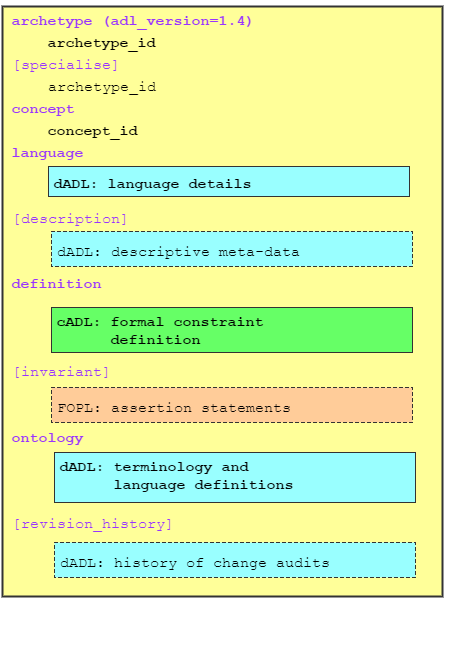

The diagram above was exported from draw.io. Its source (the exported page's mxGraphModel, read from the mxfile embedded in the PNG):
<mxGraphModel dx="1130" dy="609" grid="1" gridSize="10" guides="1" tooltips="1" connect="1" arrows="1" fold="1" page="1" pageScale="1" pageWidth="826" pageHeight="1169" background="#ffffff" math="0">
  <root>
    <mxCell id="0" />
    <mxCell id="1" parent="0" />
    <mxCell id="2" value="" style="whiteSpace=wrap;html=1;strokeColor=#333333;strokeWidth=2;fillColor=#FFFF99;gradientColor=none;fontSize=18;fontColor=#808080;align=left;" parent="1" vertex="1">
      <mxGeometry x="204" y="30" width="440" height="590" as="geometry" />
    </mxCell>
    <mxCell id="3" value="&lt;font face=&quot;Courier New&quot; style=&quot;font-size: 15px&quot;&gt;archetype (adl_version=1.4)&lt;/font&gt;&lt;div&gt;&lt;font face=&quot;Courier New&quot; style=&quot;font-size: 15px&quot;&gt;&amp;nbsp; &amp;nbsp; &lt;font color=&quot;#000000&quot;&gt;archetype_id&lt;/font&gt;&lt;/font&gt;&lt;/div&gt;&lt;div&gt;&lt;font face=&quot;Courier New&quot; style=&quot;font-size: 15px ; font-weight: normal&quot;&gt;[specialise]&lt;/font&gt;&lt;/div&gt;&lt;div&gt;&lt;font face=&quot;Courier New&quot; style=&quot;font-size: 15px&quot;&gt;&amp;nbsp; &amp;nbsp; &lt;font color=&quot;#000000&quot; style=&quot;font-weight: normal&quot;&gt;archetype_id&lt;/font&gt;&lt;/font&gt;&lt;/div&gt;&lt;div&gt;&lt;font face=&quot;Courier New&quot; style=&quot;font-size: 15px&quot;&gt;concept&lt;/font&gt;&lt;/div&gt;&lt;div&gt;&lt;font face=&quot;Courier New&quot; style=&quot;font-size: 15px&quot;&gt;&amp;nbsp; &amp;nbsp; &lt;font color=&quot;#000000&quot;&gt;concept_id&lt;/font&gt;&lt;/font&gt;&lt;/div&gt;&lt;div&gt;&lt;font face=&quot;Courier New&quot; style=&quot;font-size: 15px&quot;&gt;language&lt;/font&gt;&lt;/div&gt;&lt;div&gt;&lt;font face=&quot;Courier New&quot; style=&quot;font-size: 15px&quot;&gt;&lt;br&gt;&lt;/font&gt;&lt;/div&gt;&lt;div&gt;&lt;font face=&quot;Courier New&quot; style=&quot;font-size: 15px&quot;&gt;&lt;br&gt;&lt;/font&gt;&lt;/div&gt;&lt;div&gt;&lt;font face=&quot;Courier New&quot; style=&quot;font-size: 15px ; font-weight: normal&quot;&gt;[description]&lt;/font&gt;&lt;/div&gt;&lt;div&gt;&lt;font face=&quot;Courier New&quot; style=&quot;font-size: 15px&quot;&gt;&lt;br&gt;&lt;/font&gt;&lt;/div&gt;&lt;div&gt;&lt;br&gt;&lt;/div&gt;&lt;div&gt;&lt;font face=&quot;Courier New&quot; style=&quot;font-size: 15px&quot;&gt;definition&lt;/font&gt;&lt;/div&gt;&lt;div&gt;&lt;font face=&quot;Courier New&quot; style=&quot;font-size: 15px&quot;&gt;&lt;br&gt;&lt;/font&gt;&lt;/div&gt;&lt;div&gt;&lt;font face=&quot;Courier New&quot; style=&quot;font-size: 15px&quot;&gt;&lt;br&gt;&lt;/font&gt;&lt;/div&gt;&lt;div&gt;&lt;font face=&quot;Courier New&quot; style=&quot;font-size: 15px&quot;&gt;&lt;br&gt;&lt;/font&gt;&lt;/div&gt;&lt;div&gt;&lt;font face=&quot;Courier New&quot; style=&quot;font-size: 15px ; font-weight: normal&quot;&gt;[invariant]&lt;/font&gt;&lt;/div&gt;&lt;div&gt;&lt;font face=&quot;Courier New&quot; style=&quot;font-size: 15px&quot;&gt;&lt;br&gt;&lt;/font&gt;&lt;/div&gt;&lt;div&gt;&lt;font face=&quot;Courier New&quot; style=&quot;font-size: 15px&quot;&gt;&lt;br&gt;&lt;/font&gt;&lt;/div&gt;&lt;div&gt;&lt;font face=&quot;Courier New&quot; style=&quot;font-size: 15px&quot;&gt;ontology&lt;/font&gt;&lt;/div&gt;&lt;div&gt;&lt;br&gt;&lt;/div&gt;&lt;div&gt;&lt;br&gt;&lt;/div&gt;&lt;div&gt;&lt;font face=&quot;Courier New&quot; style=&quot;font-size: 15px&quot;&gt;&lt;br&gt;&lt;/font&gt;&lt;/div&gt;&lt;div&gt;&lt;font face=&quot;Courier New&quot; style=&quot;font-size: 15px ; font-weight: normal&quot;&gt;[revision_history]&lt;/font&gt;&lt;/div&gt;" style="text;html=1;strokeColor=none;fillColor=none;align=left;verticalAlign=top;whiteSpace=wrap;overflow=hidden;fontSize=18;fontColor=#9933FF;fontStyle=1" parent="1" vertex="1">
      <mxGeometry x="211" y="25" width="439" height="655" as="geometry" />
    </mxCell>
    <mxCell id="5" value="" style="whiteSpace=wrap;html=1;strokeColor=#333333;strokeWidth=1;fillColor=#99FFFF;gradientColor=none;fontSize=18;fontColor=#9933FF;align=left;" parent="1" vertex="1">
      <mxGeometry x="250" y="190" width="361" height="30" as="geometry" />
    </mxCell>
    <mxCell id="6" value="dADL: language_details" style="text;html=1;strokeColor=none;fillColor=none;align=left;verticalAlign=middle;whiteSpace=wrap;overflow=hidden;fontSize=15;fontColor=#000000;fontFamily=Courier New;fontStyle=1" parent="1" vertex="1">
      <mxGeometry x="253" y="195" width="221" height="20" as="geometry" />
    </mxCell>
    <mxCell id="7" value="" style="whiteSpace=wrap;html=1;strokeColor=#333333;strokeWidth=1;fillColor=#99FFFF;gradientColor=none;fontSize=18;fontColor=#9933FF;align=left;" parent="1" vertex="1">
      <mxGeometry x="256" y="476" width="361" height="50" as="geometry" />
    </mxCell>
    <mxCell id="8" value="dADL: terminology and&lt;div&gt;&amp;nbsp; &amp;nbsp; &amp;nbsp; language definitions&lt;/div&gt;" style="text;html=1;strokeColor=none;fillColor=none;align=left;verticalAlign=middle;whiteSpace=wrap;overflow=hidden;fontSize=15;fontColor=#000000;fontFamily=Courier New;fontStyle=1" parent="1" vertex="1">
      <mxGeometry x="259" y="471" width="255" height="55" as="geometry" />
    </mxCell>
    <mxCell id="11" value="" style="whiteSpace=wrap;html=1;strokeColor=#333333;strokeWidth=1;fillColor=#99FFFF;gradientColor=none;fontSize=18;fontColor=#9933FF;align=left;dashed=1;" parent="1" vertex="1">
      <mxGeometry x="256" y="566" width="361" height="35" as="geometry" />
    </mxCell>
    <mxCell id="12" value="dADL: history of change audits" style="text;html=1;strokeColor=none;fillColor=none;align=left;verticalAlign=middle;whiteSpace=wrap;overflow=hidden;fontSize=15;fontColor=#000000;fontFamily=Courier New;fontStyle=0" parent="1" vertex="1">
      <mxGeometry x="259" y="561" width="295" height="50" as="geometry" />
    </mxCell>
    <mxCell id="13" value="" style="whiteSpace=wrap;html=1;strokeColor=#333333;strokeWidth=1;fillColor=#66FF66;gradientColor=none;fontSize=18;fontColor=#9933FF;align=left;" parent="1" vertex="1">
      <mxGeometry x="253" y="331" width="361" height="45" as="geometry" />
    </mxCell>
    <mxCell id="14" value="cADL: formal constraint&lt;div&gt;&amp;nbsp; &amp;nbsp; &amp;nbsp; definition&lt;/div&gt;" style="text;html=1;strokeColor=none;fillColor=none;align=left;verticalAlign=middle;whiteSpace=wrap;overflow=hidden;fontSize=15;fontColor=#000000;fontFamily=Courier New;fontStyle=1" parent="1" vertex="1">
      <mxGeometry x="256" y="326" width="255" height="55" as="geometry" />
    </mxCell>
    <mxCell id="30" value="" style="whiteSpace=wrap;html=1;strokeColor=#333333;strokeWidth=1;fillColor=#FFCC99;gradientColor=none;fontSize=18;fontColor=#9933FF;align=left;dashed=1;" parent="1" vertex="1">
      <mxGeometry x="253" y="411" width="361" height="35" as="geometry" />
    </mxCell>
    <mxCell id="31" value="FOPL: assertion statements" style="text;html=1;strokeColor=none;fillColor=none;align=left;verticalAlign=middle;whiteSpace=wrap;overflow=hidden;fontSize=15;fontColor=#000000;fontFamily=Courier New;fontStyle=0" parent="1" vertex="1">
      <mxGeometry x="256" y="406" width="255" height="50" as="geometry" />
    </mxCell>
    <mxCell id="34" value="" style="whiteSpace=wrap;html=1;strokeColor=#333333;strokeWidth=1;fillColor=#99FFFF;gradientColor=none;fontSize=18;fontColor=#9933FF;align=left;dashed=1;fontStyle=1" parent="1" vertex="1">
      <mxGeometry x="253" y="255" width="361" height="35" as="geometry" />
    </mxCell>
    <mxCell id="35" value="dADL: descriptive&amp;nbsp;meta-data" style="text;html=1;strokeColor=none;fillColor=none;align=left;verticalAlign=middle;whiteSpace=wrap;overflow=hidden;fontSize=15;fontColor=#000000;fontFamily=Courier New;fontStyle=0" parent="1" vertex="1">
      <mxGeometry x="256" y="250" width="255" height="50" as="geometry" />
    </mxCell>
  </root>
</mxGraphModel>